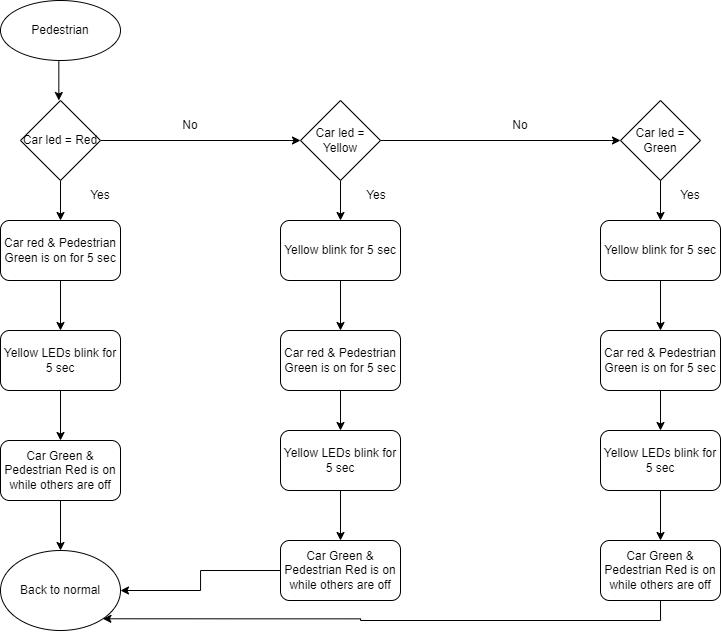

The diagram above was exported from draw.io. Its source (the exported page's mxGraphModel, read from the mxfile embedded in the PNG):
<mxGraphModel dx="2145" dy="1634" grid="1" gridSize="10" guides="1" tooltips="1" connect="1" arrows="1" fold="1" page="1" pageScale="1" pageWidth="827" pageHeight="1169" math="0" shadow="0">
  <root>
    <mxCell id="WIyWlLk6GJQsqaUBKTNV-0" />
    <mxCell id="WIyWlLk6GJQsqaUBKTNV-1" parent="WIyWlLk6GJQsqaUBKTNV-0" />
    <mxCell id="Z0d_1RrEildxzJC7ozcG-0" value="Pedestrian" style="ellipse;whiteSpace=wrap;html=1;" vertex="1" parent="WIyWlLk6GJQsqaUBKTNV-1">
      <mxGeometry x="-760" y="-1140" width="120" height="60" as="geometry" />
    </mxCell>
    <mxCell id="Z0d_1RrEildxzJC7ozcG-1" value="" style="endArrow=classic;html=1;rounded=0;exitX=0.5;exitY=1;exitDx=0;exitDy=0;" edge="1" parent="WIyWlLk6GJQsqaUBKTNV-1">
      <mxGeometry width="50" height="50" relative="1" as="geometry">
        <mxPoint x="-701.67" y="-1080" as="sourcePoint" />
        <mxPoint x="-701.67" y="-1040" as="targetPoint" />
      </mxGeometry>
    </mxCell>
    <mxCell id="Z0d_1RrEildxzJC7ozcG-24" style="edgeStyle=orthogonalEdgeStyle;rounded=0;orthogonalLoop=1;jettySize=auto;html=1;exitX=1;exitY=0.5;exitDx=0;exitDy=0;" edge="1" parent="WIyWlLk6GJQsqaUBKTNV-1" source="Z0d_1RrEildxzJC7ozcG-21" target="Z0d_1RrEildxzJC7ozcG-22">
      <mxGeometry relative="1" as="geometry" />
    </mxCell>
    <mxCell id="Z0d_1RrEildxzJC7ozcG-31" value="" style="edgeStyle=orthogonalEdgeStyle;rounded=0;orthogonalLoop=1;jettySize=auto;html=1;" edge="1" parent="WIyWlLk6GJQsqaUBKTNV-1" source="Z0d_1RrEildxzJC7ozcG-21" target="Z0d_1RrEildxzJC7ozcG-29">
      <mxGeometry relative="1" as="geometry" />
    </mxCell>
    <mxCell id="Z0d_1RrEildxzJC7ozcG-21" value="Car led = Red" style="rhombus;whiteSpace=wrap;html=1;" vertex="1" parent="WIyWlLk6GJQsqaUBKTNV-1">
      <mxGeometry x="-740" y="-1040" width="80" height="80" as="geometry" />
    </mxCell>
    <mxCell id="Z0d_1RrEildxzJC7ozcG-25" style="edgeStyle=orthogonalEdgeStyle;rounded=0;orthogonalLoop=1;jettySize=auto;html=1;exitX=1;exitY=0.5;exitDx=0;exitDy=0;entryX=0;entryY=0.5;entryDx=0;entryDy=0;" edge="1" parent="WIyWlLk6GJQsqaUBKTNV-1" source="Z0d_1RrEildxzJC7ozcG-22" target="Z0d_1RrEildxzJC7ozcG-23">
      <mxGeometry relative="1" as="geometry" />
    </mxCell>
    <mxCell id="Z0d_1RrEildxzJC7ozcG-39" value="" style="edgeStyle=orthogonalEdgeStyle;rounded=0;orthogonalLoop=1;jettySize=auto;html=1;" edge="1" parent="WIyWlLk6GJQsqaUBKTNV-1" source="Z0d_1RrEildxzJC7ozcG-22" target="Z0d_1RrEildxzJC7ozcG-38">
      <mxGeometry relative="1" as="geometry" />
    </mxCell>
    <mxCell id="Z0d_1RrEildxzJC7ozcG-22" value="Car led = Yellow" style="rhombus;whiteSpace=wrap;html=1;" vertex="1" parent="WIyWlLk6GJQsqaUBKTNV-1">
      <mxGeometry x="-460" y="-1040" width="80" height="80" as="geometry" />
    </mxCell>
    <mxCell id="Z0d_1RrEildxzJC7ozcG-23" value="Car led = Green" style="rhombus;whiteSpace=wrap;html=1;" vertex="1" parent="WIyWlLk6GJQsqaUBKTNV-1">
      <mxGeometry x="-140" y="-1040" width="80" height="80" as="geometry" />
    </mxCell>
    <mxCell id="Z0d_1RrEildxzJC7ozcG-26" value="No" style="text;html=1;strokeColor=none;fillColor=none;align=center;verticalAlign=middle;whiteSpace=wrap;rounded=0;" vertex="1" parent="WIyWlLk6GJQsqaUBKTNV-1">
      <mxGeometry x="-600" y="-1030" width="60" height="30" as="geometry" />
    </mxCell>
    <mxCell id="Z0d_1RrEildxzJC7ozcG-27" value="No" style="text;html=1;strokeColor=none;fillColor=none;align=center;verticalAlign=middle;whiteSpace=wrap;rounded=0;" vertex="1" parent="WIyWlLk6GJQsqaUBKTNV-1">
      <mxGeometry x="-270" y="-1030" width="60" height="30" as="geometry" />
    </mxCell>
    <mxCell id="Z0d_1RrEildxzJC7ozcG-34" value="" style="edgeStyle=orthogonalEdgeStyle;rounded=0;orthogonalLoop=1;jettySize=auto;html=1;" edge="1" parent="WIyWlLk6GJQsqaUBKTNV-1" source="Z0d_1RrEildxzJC7ozcG-28" target="Z0d_1RrEildxzJC7ozcG-33">
      <mxGeometry relative="1" as="geometry" />
    </mxCell>
    <mxCell id="Z0d_1RrEildxzJC7ozcG-28" value="Yellow LEDs blink for 5 sec" style="rounded=1;whiteSpace=wrap;html=1;" vertex="1" parent="WIyWlLk6GJQsqaUBKTNV-1">
      <mxGeometry x="-760" y="-810" width="120" height="60" as="geometry" />
    </mxCell>
    <mxCell id="Z0d_1RrEildxzJC7ozcG-32" value="" style="edgeStyle=orthogonalEdgeStyle;rounded=0;orthogonalLoop=1;jettySize=auto;html=1;" edge="1" parent="WIyWlLk6GJQsqaUBKTNV-1" source="Z0d_1RrEildxzJC7ozcG-29" target="Z0d_1RrEildxzJC7ozcG-28">
      <mxGeometry relative="1" as="geometry" />
    </mxCell>
    <mxCell id="Z0d_1RrEildxzJC7ozcG-29" value="Car red &amp;amp; Pedestrian Green is on for 5 sec" style="rounded=1;whiteSpace=wrap;html=1;" vertex="1" parent="WIyWlLk6GJQsqaUBKTNV-1">
      <mxGeometry x="-760" y="-920" width="120" height="60" as="geometry" />
    </mxCell>
    <mxCell id="Z0d_1RrEildxzJC7ozcG-37" value="" style="edgeStyle=orthogonalEdgeStyle;rounded=0;orthogonalLoop=1;jettySize=auto;html=1;" edge="1" parent="WIyWlLk6GJQsqaUBKTNV-1" source="Z0d_1RrEildxzJC7ozcG-33" target="Z0d_1RrEildxzJC7ozcG-36">
      <mxGeometry relative="1" as="geometry" />
    </mxCell>
    <mxCell id="Z0d_1RrEildxzJC7ozcG-33" value="Car Green &amp;amp; Pedestrian Red is on while others are off" style="rounded=1;whiteSpace=wrap;html=1;" vertex="1" parent="WIyWlLk6GJQsqaUBKTNV-1">
      <mxGeometry x="-760" y="-700" width="120" height="60" as="geometry" />
    </mxCell>
    <mxCell id="Z0d_1RrEildxzJC7ozcG-36" value="Back to normal" style="ellipse;whiteSpace=wrap;html=1;" vertex="1" parent="WIyWlLk6GJQsqaUBKTNV-1">
      <mxGeometry x="-760" y="-590" width="120" height="80" as="geometry" />
    </mxCell>
    <mxCell id="Z0d_1RrEildxzJC7ozcG-41" value="" style="edgeStyle=orthogonalEdgeStyle;rounded=0;orthogonalLoop=1;jettySize=auto;html=1;" edge="1" parent="WIyWlLk6GJQsqaUBKTNV-1" source="Z0d_1RrEildxzJC7ozcG-38" target="Z0d_1RrEildxzJC7ozcG-40">
      <mxGeometry relative="1" as="geometry" />
    </mxCell>
    <mxCell id="Z0d_1RrEildxzJC7ozcG-38" value="Yellow blink for 5 sec" style="rounded=1;whiteSpace=wrap;html=1;" vertex="1" parent="WIyWlLk6GJQsqaUBKTNV-1">
      <mxGeometry x="-480" y="-920" width="120" height="60" as="geometry" />
    </mxCell>
    <mxCell id="Z0d_1RrEildxzJC7ozcG-44" value="" style="edgeStyle=orthogonalEdgeStyle;rounded=0;orthogonalLoop=1;jettySize=auto;html=1;" edge="1" parent="WIyWlLk6GJQsqaUBKTNV-1" source="Z0d_1RrEildxzJC7ozcG-40" target="Z0d_1RrEildxzJC7ozcG-43">
      <mxGeometry relative="1" as="geometry" />
    </mxCell>
    <mxCell id="Z0d_1RrEildxzJC7ozcG-40" value="Car red &amp;amp; Pedestrian Green is on for 5 sec" style="rounded=1;whiteSpace=wrap;html=1;" vertex="1" parent="WIyWlLk6GJQsqaUBKTNV-1">
      <mxGeometry x="-480" y="-810" width="120" height="60" as="geometry" />
    </mxCell>
    <mxCell id="Z0d_1RrEildxzJC7ozcG-42" value="" style="edgeStyle=orthogonalEdgeStyle;rounded=0;orthogonalLoop=1;jettySize=auto;html=1;" edge="1" source="Z0d_1RrEildxzJC7ozcG-43" parent="WIyWlLk6GJQsqaUBKTNV-1">
      <mxGeometry relative="1" as="geometry">
        <mxPoint x="-420" y="-600" as="targetPoint" />
      </mxGeometry>
    </mxCell>
    <mxCell id="Z0d_1RrEildxzJC7ozcG-43" value="Yellow LEDs blink for 5 sec" style="rounded=1;whiteSpace=wrap;html=1;" vertex="1" parent="WIyWlLk6GJQsqaUBKTNV-1">
      <mxGeometry x="-480" y="-710" width="120" height="60" as="geometry" />
    </mxCell>
    <mxCell id="Z0d_1RrEildxzJC7ozcG-46" style="edgeStyle=orthogonalEdgeStyle;rounded=0;orthogonalLoop=1;jettySize=auto;html=1;exitX=0;exitY=0.5;exitDx=0;exitDy=0;entryX=1;entryY=0.5;entryDx=0;entryDy=0;" edge="1" parent="WIyWlLk6GJQsqaUBKTNV-1" source="Z0d_1RrEildxzJC7ozcG-45" target="Z0d_1RrEildxzJC7ozcG-36">
      <mxGeometry relative="1" as="geometry" />
    </mxCell>
    <mxCell id="Z0d_1RrEildxzJC7ozcG-45" value="Car Green &amp;amp; Pedestrian Red is on while others are off" style="rounded=1;whiteSpace=wrap;html=1;" vertex="1" parent="WIyWlLk6GJQsqaUBKTNV-1">
      <mxGeometry x="-480" y="-600" width="120" height="60" as="geometry" />
    </mxCell>
    <mxCell id="Z0d_1RrEildxzJC7ozcG-47" value="" style="edgeStyle=orthogonalEdgeStyle;rounded=0;orthogonalLoop=1;jettySize=auto;html=1;" edge="1" target="Z0d_1RrEildxzJC7ozcG-48" parent="WIyWlLk6GJQsqaUBKTNV-1">
      <mxGeometry relative="1" as="geometry">
        <mxPoint x="-100" y="-960" as="sourcePoint" />
      </mxGeometry>
    </mxCell>
    <mxCell id="Z0d_1RrEildxzJC7ozcG-48" value="Yellow blink for 5 sec" style="rounded=1;whiteSpace=wrap;html=1;" vertex="1" parent="WIyWlLk6GJQsqaUBKTNV-1">
      <mxGeometry x="-160" y="-920" width="120" height="60" as="geometry" />
    </mxCell>
    <mxCell id="Z0d_1RrEildxzJC7ozcG-49" value="" style="edgeStyle=orthogonalEdgeStyle;rounded=0;orthogonalLoop=1;jettySize=auto;html=1;" edge="1" target="Z0d_1RrEildxzJC7ozcG-51" parent="WIyWlLk6GJQsqaUBKTNV-1">
      <mxGeometry relative="1" as="geometry">
        <mxPoint x="-100" y="-860" as="sourcePoint" />
      </mxGeometry>
    </mxCell>
    <mxCell id="Z0d_1RrEildxzJC7ozcG-50" value="" style="edgeStyle=orthogonalEdgeStyle;rounded=0;orthogonalLoop=1;jettySize=auto;html=1;" edge="1" source="Z0d_1RrEildxzJC7ozcG-51" target="Z0d_1RrEildxzJC7ozcG-53" parent="WIyWlLk6GJQsqaUBKTNV-1">
      <mxGeometry relative="1" as="geometry" />
    </mxCell>
    <mxCell id="Z0d_1RrEildxzJC7ozcG-51" value="Car red &amp;amp; Pedestrian Green is on for 5 sec" style="rounded=1;whiteSpace=wrap;html=1;" vertex="1" parent="WIyWlLk6GJQsqaUBKTNV-1">
      <mxGeometry x="-160" y="-810" width="120" height="60" as="geometry" />
    </mxCell>
    <mxCell id="Z0d_1RrEildxzJC7ozcG-52" value="" style="edgeStyle=orthogonalEdgeStyle;rounded=0;orthogonalLoop=1;jettySize=auto;html=1;" edge="1" source="Z0d_1RrEildxzJC7ozcG-53" parent="WIyWlLk6GJQsqaUBKTNV-1">
      <mxGeometry relative="1" as="geometry">
        <mxPoint x="-100" y="-600" as="targetPoint" />
      </mxGeometry>
    </mxCell>
    <mxCell id="Z0d_1RrEildxzJC7ozcG-53" value="Yellow LEDs blink for 5 sec" style="rounded=1;whiteSpace=wrap;html=1;" vertex="1" parent="WIyWlLk6GJQsqaUBKTNV-1">
      <mxGeometry x="-160" y="-710" width="120" height="60" as="geometry" />
    </mxCell>
    <mxCell id="Z0d_1RrEildxzJC7ozcG-55" style="edgeStyle=orthogonalEdgeStyle;rounded=0;orthogonalLoop=1;jettySize=auto;html=1;exitX=0.5;exitY=1;exitDx=0;exitDy=0;entryX=1;entryY=1;entryDx=0;entryDy=0;" edge="1" parent="WIyWlLk6GJQsqaUBKTNV-1" source="Z0d_1RrEildxzJC7ozcG-54" target="Z0d_1RrEildxzJC7ozcG-36">
      <mxGeometry relative="1" as="geometry" />
    </mxCell>
    <mxCell id="Z0d_1RrEildxzJC7ozcG-54" value="Car Green &amp;amp; Pedestrian Red is on while others are off" style="rounded=1;whiteSpace=wrap;html=1;" vertex="1" parent="WIyWlLk6GJQsqaUBKTNV-1">
      <mxGeometry x="-160" y="-600" width="120" height="60" as="geometry" />
    </mxCell>
    <mxCell id="Z0d_1RrEildxzJC7ozcG-56" value="Yes" style="text;html=1;strokeColor=none;fillColor=none;align=center;verticalAlign=middle;whiteSpace=wrap;rounded=0;" vertex="1" parent="WIyWlLk6GJQsqaUBKTNV-1">
      <mxGeometry x="-690" y="-960" width="60" height="30" as="geometry" />
    </mxCell>
    <mxCell id="Z0d_1RrEildxzJC7ozcG-57" value="Yes" style="text;html=1;strokeColor=none;fillColor=none;align=center;verticalAlign=middle;whiteSpace=wrap;rounded=0;" vertex="1" parent="WIyWlLk6GJQsqaUBKTNV-1">
      <mxGeometry x="-414" y="-960" width="60" height="30" as="geometry" />
    </mxCell>
    <mxCell id="Z0d_1RrEildxzJC7ozcG-58" value="Yes" style="text;html=1;strokeColor=none;fillColor=none;align=center;verticalAlign=middle;whiteSpace=wrap;rounded=0;" vertex="1" parent="WIyWlLk6GJQsqaUBKTNV-1">
      <mxGeometry x="-100" y="-960" width="60" height="30" as="geometry" />
    </mxCell>
  </root>
</mxGraphModel>